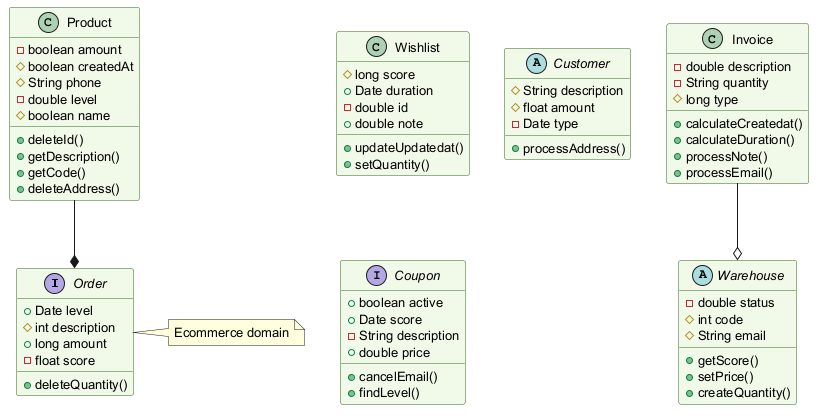

The diagram above was rendered by PlantUML. Its source (embedded in the PNG):
@startuml
skinparam backgroundColor #FFFFFF
skinparam classBackgroundColor #F1F8E9
skinparam classBorderColor #33691E
skinparam defaultFontSize 13
interface Order {
  +Date level
  #int description
  +long amount
  -float score
  +deleteQuantity()
}
abstract class Warehouse {
  -double status
  #int code
  #String email
  +getScore()
  +setPrice()
  +createQuantity()
}
class Wishlist {
  #long score
  +Date duration
  -double id
  +double note
  +updateUpdatedat()
  +setQuantity()
}
class Product {
  -boolean amount
  #boolean createdAt
  #String phone
  -double level
  #boolean name
  +deleteId()
  +getDescription()
  +getCode()
  +deleteAddress()
}
abstract class Customer {
  #String description
  #float amount
  -Date type
  +processAddress()
}
interface Coupon {
  +boolean active
  +Date score
  -String description
  +double price
  +cancelEmail()
  +findLevel()
}
class Invoice {
  -double description
  -String quantity
  #long type
  +calculateCreatedat()
  +calculateDuration()
  +processNote()
  +processEmail()
}
Product --* Order
Invoice --o Warehouse
note right of Order : Ecommerce domain
@enduml